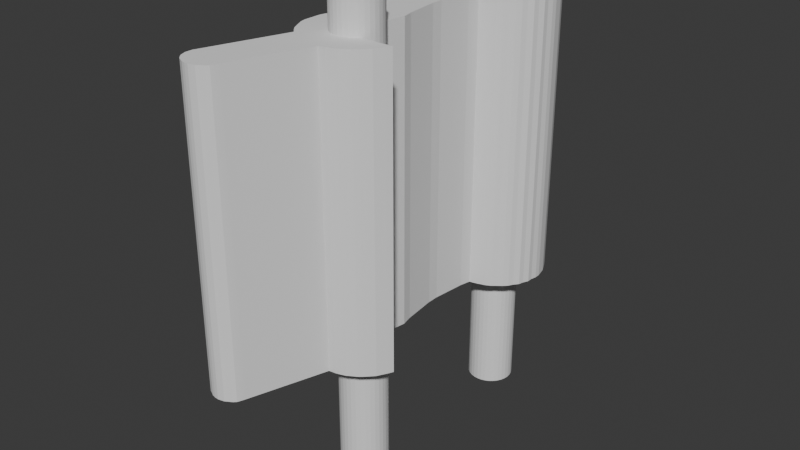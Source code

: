 # Source: MTT_Latches.blend  (saved by Blender 4.5.91; exported with 4.5.12 LTS)
import bpy
from mathutils import Matrix  # noqa: F401  (used for matrix-valued properties, if any)

bpy.ops.wm.read_factory_settings(use_empty=True)
scene = bpy.context.scene
scene.name = 'Scene'

# ---- collections
col_collection = bpy.data.collections.new('Collection'); scene.collection.children.link(col_collection)
col_collection_2 = bpy.data.collections.new('Collection 2'); scene.collection.children.link(col_collection_2)

# ---- world
world_world = bpy.data.worlds.new('World'); scene.world = world_world
world_world.use_nodes = True; world_world.node_tree.nodes.clear()
_N = world_world.node_tree.nodes; _L = world_world.node_tree.links
n0 = _N.new('ShaderNodeOutputWorld'); n0.name = 'World Output'; n0.location = (200, 100)
n1 = _N.new('ShaderNodeBackground'); n1.name = 'Background'; n1.location = (-200, 100)
n1.inputs[0].default_value = (0.05088, 0.05088, 0.05088, 1.0)
_L.new(n1.outputs[0], n0.inputs[0])
n0.is_active_output = True
world_world.color = (0.05088, 0.05088, 0.05088)
world_world.sun_shadow_jitter_overblur = 0.0

# ---- meshes
me_cylinder = bpy.data.meshes.new('Cylinder')
me_cylinder.from_pydata([(0.0, 1.0, -1.0), (0.0, 1.0, 1.0), (0.1951, 0.9808, -1.0), (0.1951, 0.9808, 1.0), (0.3827, 0.9239, -1.0), (0.3827, 0.9239, 1.0), (0.5556, 0.8315, -1.0), (0.5556, 0.8315, 1.0), (0.7071, 0.7071, -1.0), (0.7071, 0.7071, 1.0), (0.8315, 0.5556, -1.0), (0.8315, 0.5556, 1.0), (0.9239, 0.3827, -1.0), (0.9239, 0.3827, 1.0), (0.9808, 0.1951, -1.0), (0.9808, 0.1951, 1.0), (1.0, 0.0, -1.0), (1.0, 0.0, 1.0), (0.9808, -0.1951, -1.0), (0.9808, -0.1951, 1.0), (0.9239, -0.3827, -1.0), (0.9239, -0.3827, 1.0), (0.8315, -0.5556, -1.0), (0.8315, -0.5556, 1.0), (0.7071, -0.7071, -1.0), (0.7071, -0.7071, 1.0), (0.5556, -0.8315, -1.0), (0.5556, -0.8315, 1.0), (0.3827, -0.9239, -1.0), (0.3827, -0.9239, 1.0), (0.1951, -0.9808, -1.0), (0.1951, -0.9808, 1.0), (0.0, -1.0, -1.0), (0.0, -1.0, 1.0), (-0.1951, -0.9808, -1.0), (-0.1951, -0.9808, 1.0), (-0.3827, -0.9239, -1.0), (-0.3827, -0.9239, 1.0), (-0.5556, -0.8315, -1.0), (-0.5556, -0.8315, 1.0), (-0.7071, -0.7071, -1.0), (-0.7071, -0.7071, 1.0), (-0.8315, -0.5556, -1.0), (-0.8315, -0.5556, 1.0), (-0.9239, -0.3827, -1.0), (-0.9239, -0.3827, 1.0), (-0.9808, -0.1951, -1.0), (-0.9808, -0.1951, 1.0), (-1.0, 0.0, -1.0), (-1.0, 0.0, 1.0), (-0.9808, 0.1951, -1.0), (-0.9808, 0.1951, 1.0), (-0.9239, 0.3827, -1.0), (-0.9239, 0.3827, 1.0), (-0.8315, 0.5556, -1.0), (-0.8315, 0.5556, 1.0), (-0.7071, 0.7071, -1.0), (-0.7071, 0.7071, 1.0), (-0.5556, 0.8315, -1.0), (-0.5556, 0.8315, 1.0), (-0.3827, 0.9239, -1.0), (-0.3827, 0.9239, 1.0), (-0.1951, 0.9808, -1.0), (-0.1951, 0.9808, 1.0)], [], [(0, 1, 3, 2), (2, 3, 5, 4), (4, 5, 7, 6), (6, 7, 9, 8), (8, 9, 11, 10), (10, 11, 13, 12), (12, 13, 15, 14), (14, 15, 17, 16), (16, 17, 19, 18), (18, 19, 21, 20), (20, 21, 23, 22), (22, 23, 25, 24), (24, 25, 27, 26), (26, 27, 29, 28), (28, 29, 31, 30), (30, 31, 33, 32), (32, 33, 35, 34), (34, 35, 37, 36), (36, 37, 39, 38), (38, 39, 41, 40), (40, 41, 43, 42), (42, 43, 45, 44), (44, 45, 47, 46), (46, 47, 49, 48), (48, 49, 51, 50), (50, 51, 53, 52), (52, 53, 55, 54), (54, 55, 57, 56), (56, 57, 59, 58), (58, 59, 61, 60), (3, 1, 63, 61, 59, 57, 55, 53, 51, 49, 47, 45, 43, 41, 39, 37, 35, 33, 31, 29, 27, 25, 23, 21, 19, 17, 15, 13, 11, 9, 7, 5), (60, 61, 63, 62), (62, 63, 1, 0), (0, 2, 4, 6, 8, 10, 12, 14, 16, 18, 20, 22, 24, 26, 28, 30, 32, 34, 36, 38, 40, 42, 44, 46, 48, 50, 52, 54, 56, 58, 60, 62)])
_uv = me_cylinder.uv_layers.new(name='UVMap')
_uv.uv.foreach_set('vector', [1.0, 0.5, 1.0, 1.0, 0.9688, 1.0, 0.9688, 0.5, 0.9688, 0.5, 0.9688, 1.0, 0.9375, 1.0, 0.9375, 0.5, 0.9375, 0.5, 0.9375, 1.0, 0.9062, 1.0, 0.9062, 0.5, 0.9062, 0.5, 0.9062, 1.0, 0.875, 1.0, 0.875, 0.5, 0.875, 0.5, 0.875, 1.0, 0.8438, 1.0, 0.8438, 0.5, 0.8438, 0.5, 0.8438, 1.0, 0.8125, 1.0, 0.8125, 0.5, 0.8125, 0.5, 0.8125, 1.0, 0.7812, 1.0, 0.7812, 0.5, 0.7812, 0.5, 0.7812, 1.0, 0.75, 1.0, 0.75, 0.5, 0.75, 0.5, 0.75, 1.0, 0.7188, 1.0, 0.7188, 0.5, 0.7188, 0.5, 0.7188, 1.0, 0.6875, 1.0, 0.6875, 0.5, 0.6875, 0.5, 0.6875, 1.0, 0.6562, 1.0, 0.6562, 0.5, 0.6562, 0.5, 0.6562, 1.0, 0.625, 1.0, 0.625, 0.5, 0.625, 0.5, 0.625, 1.0, 0.5938, 1.0, 0.5938, 0.5, 0.5938, 0.5, 0.5938, 1.0, 0.5625, 1.0, 0.5625, 0.5, 0.5625, 0.5, 0.5625, 1.0, 0.5312, 1.0, 0.5312, 0.5, 0.5312, 0.5, 0.5312, 1.0, 0.5, 1.0, 0.5, 0.5, 0.5, 0.5, 0.5, 1.0, 0.4688, 1.0, 0.4688, 0.5, 0.4688, 0.5, 0.4688, 1.0, 0.4375, 1.0, 0.4375, 0.5, 0.4375, 0.5, 0.4375, 1.0, 0.4062, 1.0, 0.4062, 0.5, 0.4062, 0.5, 0.4062, 1.0, 0.375, 1.0, 0.375, 0.5, 0.375, 0.5, 0.375, 1.0, 0.3438, 1.0, 0.3438, 0.5, 0.3438, 0.5, 0.3438, 1.0, 0.3125, 1.0, 0.3125, 0.5, 0.3125, 0.5, 0.3125, 1.0, 0.2812, 1.0, 0.2812, 0.5, 0.2812, 0.5, 0.2812, 1.0, 0.25, 1.0, 0.25, 0.5, 0.25, 0.5, 0.25, 1.0, 0.2188, 1.0, 0.2188, 0.5, 0.2188, 0.5, 0.2188, 1.0, 0.1875, 1.0, 0.1875, 0.5, 0.1875, 0.5, 0.1875, 1.0, 0.1562, 1.0, 0.1562, 0.5, 0.1562, 0.5, 0.1562, 1.0, 0.125, 1.0, 0.125, 0.5, 0.125, 0.5, 0.125, 1.0, 0.09375, 1.0, 0.09375, 0.5, 0.09375, 0.5, 0.09375, 1.0, 0.0625, 1.0, 0.0625, 0.5, 0.2968, 0.4854, 0.25, 0.49, 0.2032, 0.4854, 0.1582, 0.4717, 0.1167, 0.4496, 0.08029, 0.4197, 0.05045, 0.3833, 0.02827, 0.3418, 0.01461, 0.2968, 0.01, 0.25, 0.01461, 0.2032, 0.02827, 0.1582, 0.05045, 0.1167, 0.08029, 0.08029, 0.1167, 0.05045, 0.1582, 0.02827, 0.2032, 0.01461, 0.25, 0.01, 0.2968, 0.01461, 0.3418, 0.02827, 0.3833, 0.05045, 0.4197, 0.08029, 0.4496, 0.1167, 0.4717, 0.1582, 0.4854, 0.2032, 0.49, 0.25, 0.4854, 0.2968, 0.4717, 0.3418, 0.4496, 0.3833, 0.4197, 0.4197, 0.3833, 0.4496, 0.3418, 0.4717, 0.0625, 0.5, 0.0625, 1.0, 0.03125, 1.0, 0.03125, 0.5, 0.03125, 0.5, 0.03125, 1.0, 0.0, 1.0, 0.0, 0.5, 0.75, 0.49, 0.7968, 0.4854, 0.8418, 0.4717, 0.8833, 0.4496, 0.9197, 0.4197, 0.9496, 0.3833, 0.9717, 0.3418, 0.9854, 0.2968, 0.99, 0.25, 0.9854, 0.2032, 0.9717, 0.1582, 0.9496, 0.1167, 0.9197, 0.08029, 0.8833, 0.05045, 0.8418, 0.02827, 0.7968, 0.01461, 0.75, 0.01, 0.7032, 0.01461, 0.6582, 0.02827, 0.6167, 0.05045, 0.5803, 0.08029, 0.5504, 0.1167, 0.5283, 0.1582, 0.5146, 0.2032, 0.51, 0.25, 0.5146, 0.2968, 0.5283, 0.3418, 0.5504, 0.3833, 0.5803, 0.4197, 0.6167, 0.4496, 0.6582, 0.4717, 0.7032, 0.4854])
me_cylinder.update()
me_cylinder_001 = bpy.data.meshes.new('Cylinder.001')
me_cylinder_001.from_pydata([(0.0, 1.0, -1.0), (0.0, 1.0, 1.0), (0.1951, 0.9808, -1.0), (0.1951, 0.9808, 1.0), (0.3827, 0.9239, -1.0), (0.3827, 0.9239, 1.0), (0.5556, 0.8315, -1.0), (0.5556, 0.8315, 1.0), (0.7071, 0.7071, -1.0), (0.7071, 0.7071, 1.0), (0.8315, 0.5556, -1.0), (0.8315, 0.5556, 1.0), (0.9239, 0.3827, -1.0), (0.9239, 0.3827, 1.0), (0.9808, 0.1951, -1.0), (0.9808, 0.1951, 1.0), (1.0, 0.0, -1.0), (1.0, 0.0, 1.0), (0.9808, -0.1951, -1.0), (0.9808, -0.1951, 1.0), (0.9239, -0.3827, -1.0), (0.9239, -0.3827, 1.0), (0.8315, -0.5556, -1.0), (0.8315, -0.5556, 1.0), (0.7071, -0.7071, -1.0), (0.7071, -0.7071, 1.0), (0.5556, -0.8315, -1.0), (0.5556, -0.8315, 1.0), (0.3827, -0.9239, -1.0), (0.3827, -0.9239, 1.0), (0.1951, -0.9808, -1.0), (0.1951, -0.9808, 1.0), (0.0, -1.0, -1.0), (0.0, -1.0, 1.0), (-0.1951, -0.9808, -1.0), (-0.1951, -0.9808, 1.0), (-0.3827, -0.9239, -1.0), (-0.3827, -0.9239, 1.0), (-0.5556, -0.8315, -1.0), (-0.5556, -0.8315, 1.0), (-0.7071, -0.7071, -1.0), (-0.7071, -0.7071, 1.0), (-0.8315, -0.5556, -1.0), (-0.8315, -0.5556, 1.0), (-0.9239, -0.3827, -1.0), (-0.9239, -0.3827, 1.0), (-0.9808, -0.1951, -1.0), (-0.9808, -0.1951, 1.0), (-1.0, 0.0, -1.0), (-1.0, 0.0, 1.0), (-0.9808, 0.1951, -1.0), (-0.9808, 0.1951, 1.0), (-0.9239, 0.3827, -1.0), (-0.9239, 0.3827, 1.0), (-0.8315, 0.5556, -1.0), (-0.8315, 0.5556, 1.0), (-0.7071, 0.7071, -1.0), (-0.7071, 0.7071, 1.0), (-0.5556, 0.8315, -1.0), (-0.5556, 0.8315, 1.0), (-0.3827, 0.9239, -1.0), (-0.3827, 0.9239, 1.0), (-0.1951, 0.9808, -1.0), (-0.1951, 0.9808, 1.0)], [], [(0, 1, 3, 2), (2, 3, 5, 4), (4, 5, 7, 6), (6, 7, 9, 8), (8, 9, 11, 10), (10, 11, 13, 12), (12, 13, 15, 14), (14, 15, 17, 16), (16, 17, 19, 18), (18, 19, 21, 20), (20, 21, 23, 22), (22, 23, 25, 24), (24, 25, 27, 26), (26, 27, 29, 28), (28, 29, 31, 30), (30, 31, 33, 32), (32, 33, 35, 34), (34, 35, 37, 36), (36, 37, 39, 38), (38, 39, 41, 40), (40, 41, 43, 42), (42, 43, 45, 44), (44, 45, 47, 46), (46, 47, 49, 48), (48, 49, 51, 50), (50, 51, 53, 52), (52, 53, 55, 54), (54, 55, 57, 56), (56, 57, 59, 58), (58, 59, 61, 60), (3, 1, 63, 61, 59, 57, 55, 53, 51, 49, 47, 45, 43, 41, 39, 37, 35, 33, 31, 29, 27, 25, 23, 21, 19, 17, 15, 13, 11, 9, 7, 5), (60, 61, 63, 62), (62, 63, 1, 0), (0, 2, 4, 6, 8, 10, 12, 14, 16, 18, 20, 22, 24, 26, 28, 30, 32, 34, 36, 38, 40, 42, 44, 46, 48, 50, 52, 54, 56, 58, 60, 62)])
_uv = me_cylinder_001.uv_layers.new(name='UVMap')
_uv.uv.foreach_set('vector', [1.0, 0.5, 1.0, 1.0, 0.9688, 1.0, 0.9688, 0.5, 0.9688, 0.5, 0.9688, 1.0, 0.9375, 1.0, 0.9375, 0.5, 0.9375, 0.5, 0.9375, 1.0, 0.9062, 1.0, 0.9062, 0.5, 0.9062, 0.5, 0.9062, 1.0, 0.875, 1.0, 0.875, 0.5, 0.875, 0.5, 0.875, 1.0, 0.8438, 1.0, 0.8438, 0.5, 0.8438, 0.5, 0.8438, 1.0, 0.8125, 1.0, 0.8125, 0.5, 0.8125, 0.5, 0.8125, 1.0, 0.7812, 1.0, 0.7812, 0.5, 0.7812, 0.5, 0.7812, 1.0, 0.75, 1.0, 0.75, 0.5, 0.75, 0.5, 0.75, 1.0, 0.7188, 1.0, 0.7188, 0.5, 0.7188, 0.5, 0.7188, 1.0, 0.6875, 1.0, 0.6875, 0.5, 0.6875, 0.5, 0.6875, 1.0, 0.6562, 1.0, 0.6562, 0.5, 0.6562, 0.5, 0.6562, 1.0, 0.625, 1.0, 0.625, 0.5, 0.625, 0.5, 0.625, 1.0, 0.5938, 1.0, 0.5938, 0.5, 0.5938, 0.5, 0.5938, 1.0, 0.5625, 1.0, 0.5625, 0.5, 0.5625, 0.5, 0.5625, 1.0, 0.5312, 1.0, 0.5312, 0.5, 0.5312, 0.5, 0.5312, 1.0, 0.5, 1.0, 0.5, 0.5, 0.5, 0.5, 0.5, 1.0, 0.4688, 1.0, 0.4688, 0.5, 0.4688, 0.5, 0.4688, 1.0, 0.4375, 1.0, 0.4375, 0.5, 0.4375, 0.5, 0.4375, 1.0, 0.4062, 1.0, 0.4062, 0.5, 0.4062, 0.5, 0.4062, 1.0, 0.375, 1.0, 0.375, 0.5, 0.375, 0.5, 0.375, 1.0, 0.3438, 1.0, 0.3438, 0.5, 0.3438, 0.5, 0.3438, 1.0, 0.3125, 1.0, 0.3125, 0.5, 0.3125, 0.5, 0.3125, 1.0, 0.2812, 1.0, 0.2812, 0.5, 0.2812, 0.5, 0.2812, 1.0, 0.25, 1.0, 0.25, 0.5, 0.25, 0.5, 0.25, 1.0, 0.2188, 1.0, 0.2188, 0.5, 0.2188, 0.5, 0.2188, 1.0, 0.1875, 1.0, 0.1875, 0.5, 0.1875, 0.5, 0.1875, 1.0, 0.1562, 1.0, 0.1562, 0.5, 0.1562, 0.5, 0.1562, 1.0, 0.125, 1.0, 0.125, 0.5, 0.125, 0.5, 0.125, 1.0, 0.09375, 1.0, 0.09375, 0.5, 0.09375, 0.5, 0.09375, 1.0, 0.0625, 1.0, 0.0625, 0.5, 0.2968, 0.4854, 0.25, 0.49, 0.2032, 0.4854, 0.1582, 0.4717, 0.1167, 0.4496, 0.08029, 0.4197, 0.05045, 0.3833, 0.02827, 0.3418, 0.01461, 0.2968, 0.01, 0.25, 0.01461, 0.2032, 0.02827, 0.1582, 0.05045, 0.1167, 0.08029, 0.08029, 0.1167, 0.05045, 0.1582, 0.02827, 0.2032, 0.01461, 0.25, 0.01, 0.2968, 0.01461, 0.3418, 0.02827, 0.3833, 0.05045, 0.4197, 0.08029, 0.4496, 0.1167, 0.4717, 0.1582, 0.4854, 0.2032, 0.49, 0.25, 0.4854, 0.2968, 0.4717, 0.3418, 0.4496, 0.3833, 0.4197, 0.4197, 0.3833, 0.4496, 0.3418, 0.4717, 0.0625, 0.5, 0.0625, 1.0, 0.03125, 1.0, 0.03125, 0.5, 0.03125, 0.5, 0.03125, 1.0, 0.0, 1.0, 0.0, 0.5, 0.75, 0.49, 0.7968, 0.4854, 0.8418, 0.4717, 0.8833, 0.4496, 0.9197, 0.4197, 0.9496, 0.3833, 0.9717, 0.3418, 0.9854, 0.2968, 0.99, 0.25, 0.9854, 0.2032, 0.9717, 0.1582, 0.9496, 0.1167, 0.9197, 0.08029, 0.8833, 0.05045, 0.8418, 0.02827, 0.7968, 0.01461, 0.75, 0.01, 0.7032, 0.01461, 0.6582, 0.02827, 0.6167, 0.05045, 0.5803, 0.08029, 0.5504, 0.1167, 0.5283, 0.1582, 0.5146, 0.2032, 0.51, 0.25, 0.5146, 0.2968, 0.5283, 0.3418, 0.5504, 0.3833, 0.5803, 0.4197, 0.6167, 0.4496, 0.6582, 0.4717, 0.7032, 0.4854])
me_cylinder_001.update()
me_fluke___rugged_box___latch___130x185x65_50 = bpy.data.meshes.new('Fluke - Rugged Box - Latch - 130x185x65(50)')
me_fluke___rugged_box___latch___130x185x65_50.from_pydata([(150.9, 59.73, 23.2), (150.9, 59.73, 17.4), (150.9, 60.01, 23.2), (150.9, 60.01, 17.4), (150.9, 60.28, 23.2), (150.9, 60.28, 17.4), (151.0, 60.55, 23.2), (151.0, 60.55, 17.4), (151.1, 60.81, 23.2), (151.1, 60.81, 17.4), (151.3, 61.04, 23.2), (151.3, 61.04, 17.4), (151.5, 61.23, 23.2), (151.5, 61.23, 17.4), (151.7, 61.39, 23.2), (151.7, 61.39, 17.4), (151.9, 61.51, 23.2), (151.9, 61.51, 17.4), (152.2, 61.58, 23.2), (152.2, 61.58, 17.4), (152.5, 61.61, 23.2), (152.5, 61.61, 17.4), (152.8, 61.58, 23.2), (152.8, 61.58, 17.4), (153.0, 61.51, 23.2), (153.0, 61.51, 17.4), (153.3, 61.39, 23.2), (153.3, 61.39, 17.4), (153.5, 61.23, 23.2), (153.5, 61.23, 17.4), (153.7, 61.04, 23.2), (153.7, 61.04, 17.4), (153.9, 60.81, 23.2), (153.9, 60.81, 17.4), (154.0, 60.55, 23.2), (154.0, 60.55, 17.4), (154.1, 60.28, 23.2), (154.1, 60.28, 17.4), (154.1, 60.01, 23.2), (154.1, 60.01, 17.4), (154.1, 59.73, 23.2), (154.1, 59.73, 17.4), (154.0, 59.46, 23.2), (154.0, 59.46, 17.4), (153.9, 59.21, 23.2), (153.9, 59.21, 17.4), (153.7, 58.98, 23.2), (153.7, 58.98, 17.4), (153.5, 58.78, 23.2), (153.5, 58.78, 17.4), (153.3, 58.62, 23.2), (153.3, 58.62, 17.4), (153.0, 58.5, 23.2), (153.0, 58.5, 17.4), (152.8, 58.43, 23.2), (152.8, 58.43, 17.4), (152.5, 58.41, 23.2), (152.5, 58.41, 17.4), (152.2, 58.43, 23.2), (152.2, 58.43, 17.4), (151.9, 58.5, 23.2), (151.9, 58.5, 17.4), (151.7, 58.62, 23.2), (151.7, 58.62, 17.4), (151.5, 58.78, 23.2), (151.5, 58.78, 17.4), (151.3, 58.98, 23.2), (151.3, 58.98, 17.4), (151.1, 59.21, 23.2), (151.1, 59.21, 17.4), (151.0, 59.46, 23.2), (151.0, 59.46, 17.4), (150.9, 60.28, 0.0), (150.9, 60.28, 5.8), (150.9, 60.01, 0.0), (150.9, 60.01, 5.8), (150.9, 59.73, 0.0), (150.9, 59.73, 5.8), (151.0, 59.46, 0.0), (151.0, 59.46, 5.8), (151.1, 59.21, 0.0), (151.1, 59.21, 5.8), (151.3, 58.98, 0.0), (151.3, 58.98, 5.8), (151.5, 58.78, 0.0), (151.5, 58.78, 5.8), (151.7, 58.62, 0.0), (151.7, 58.62, 5.8), (151.9, 58.5, 0.0), (151.9, 58.5, 5.8), (152.2, 58.43, 0.0), (152.2, 58.43, 5.8), (152.5, 58.41, 0.0), (152.5, 58.41, 5.8), (152.8, 58.43, 0.0), (152.8, 58.43, 5.8), (153.0, 58.5, 0.0), (153.0, 58.5, 5.8), (153.3, 58.62, 0.0), (153.3, 58.62, 5.8), (153.5, 58.78, 0.0), (153.5, 58.78, 5.8), (153.7, 58.98, 0.0), (153.7, 58.98, 5.8), (153.9, 59.21, 0.0), (153.9, 59.21, 5.8), (154.0, 59.46, 0.0), (154.0, 59.46, 5.8), (154.1, 59.73, 0.0), (154.1, 59.73, 5.8), (154.1, 60.01, 0.0), (154.1, 60.01, 5.8), (154.1, 60.28, 0.0), (154.1, 60.28, 5.8), (154.0, 60.55, 0.0), (154.0, 60.55, 5.8), (153.9, 60.81, 0.0), (153.9, 60.81, 5.8), (153.7, 61.04, 0.0), (153.7, 61.04, 5.8), (153.5, 61.23, 0.0), (153.5, 61.23, 5.8), (153.3, 61.39, 0.0), (153.3, 61.39, 5.8), (153.0, 61.51, 0.0), (153.0, 61.51, 5.8), (152.8, 61.58, 0.0), (152.8, 61.58, 5.8), (152.5, 61.61, 0.0), (152.5, 61.61, 5.8), (152.2, 61.58, 0.0), (152.2, 61.58, 5.8), (151.9, 61.51, 0.0), (151.9, 61.51, 5.8), (151.7, 61.39, 0.0), (151.7, 61.39, 5.8), (151.5, 61.23, 0.0), (151.5, 61.23, 5.8), (151.3, 61.04, 0.0), (151.3, 61.04, 5.8), (151.1, 60.81, 0.0), (151.1, 60.81, 5.8), (151.0, 60.55, 0.0), (151.0, 60.55, 5.8), (150.9, 60.01, 11.6), (150.9, 60.28, 11.6), (151.0, 60.55, 11.6), (151.1, 60.81, 11.6), (151.3, 61.04, 11.6), (151.5, 61.23, 11.6), (151.7, 61.39, 11.6), (151.9, 61.51, 11.6), (152.2, 61.58, 11.6), (152.5, 61.61, 11.6), (152.8, 61.58, 11.6), (153.0, 61.51, 11.6), (153.3, 61.39, 11.6), (153.5, 61.23, 11.6), (153.7, 61.04, 11.6), (153.9, 60.81, 11.6), (154.0, 60.55, 11.6), (154.1, 60.28, 11.6), (154.1, 60.01, 11.6), (154.1, 59.73, 11.6), (154.0, 59.46, 11.6), (153.9, 59.21, 11.6), (153.7, 58.98, 11.6), (153.5, 58.78, 11.6), (153.3, 58.62, 11.6), (153.0, 58.5, 11.6), (152.8, 58.43, 11.6), (152.5, 58.41, 11.6), (152.2, 58.43, 11.6), (151.9, 58.5, 11.6), (151.7, 58.62, 11.6), (151.5, 58.78, 11.6), (151.3, 58.98, 11.6), (151.1, 59.21, 11.6), (151.0, 59.46, 11.6), (150.9, 59.73, 11.6), (150.8, 43.95, 0.0), (151.0, 44.51, 0.0), (150.8, 43.95, 23.2), (151.0, 44.51, 23.2), (151.0, 43.38, 23.2), (151.0, 43.38, 0.0), (150.9, 43.57, 23.2), (150.9, 43.57, 0.0), (150.9, 43.76, 23.2), (150.9, 43.76, 0.0), (153.3, 42.61, 0.0), (153.3, 42.61, 5.8), (153.5, 42.76, 0.0), (153.3, 42.61, 11.6), (153.5, 42.76, 23.2), (153.3, 42.61, 17.4), (153.3, 42.61, 23.2), (153.0, 42.5, 23.2), (153.0, 42.5, 17.4), (152.8, 42.43, 23.2), (152.8, 42.43, 17.4), (152.5, 42.41, 23.2), (152.5, 42.41, 17.4), (152.2, 42.43, 23.2), (152.2, 42.43, 17.4), (152.0, 42.49, 23.2), (152.0, 42.49, 17.4), (151.7, 42.6, 23.2), (151.7, 42.6, 17.4), (151.5, 42.75, 23.2), (151.5, 42.75, 17.4), (151.3, 42.93, 23.2), (151.3, 42.93, 17.4), (151.1, 43.14, 23.2), (151.1, 43.14, 17.4), (151.1, 43.14, 11.6), (151.1, 43.14, 5.8), (151.1, 43.14, 0.0), (151.3, 42.93, 0.0), (151.3, 42.93, 5.8), (151.5, 42.75, 0.0), (151.5, 42.75, 5.8), (151.7, 42.6, 0.0), (151.7, 42.6, 5.8), (152.0, 42.49, 0.0), (152.0, 42.49, 5.8), (152.2, 42.43, 0.0), (152.2, 42.43, 5.8), (152.5, 42.41, 0.0), (152.5, 42.41, 5.8), (152.8, 42.43, 0.0), (152.8, 42.43, 5.8), (153.0, 42.5, 0.0), (153.0, 42.5, 5.8), (153.0, 42.5, 11.6), (152.8, 42.43, 11.6), (152.5, 42.41, 11.6), (152.2, 42.43, 11.6), (152.0, 42.49, 11.6), (151.7, 42.6, 11.6), (151.5, 42.75, 11.6), (151.3, 42.93, 11.6), (156.3, 42.76, 0.0), (156.3, 42.76, 23.2), (153.3, 40.08, 0.0), (153.3, 40.08, 7.733), (152.8, 40.02, 0.0), (153.3, 40.08, 15.47), (152.8, 40.02, 23.2), (153.3, 40.08, 23.2), (153.7, 40.19, 23.2), (153.7, 40.19, 15.47), (154.1, 40.33, 23.2), (154.1, 40.33, 15.47), (154.4, 40.52, 23.2), (154.4, 40.52, 15.47), (154.8, 40.75, 23.2), (154.8, 40.75, 15.47), (155.1, 41.01, 23.2), (155.1, 41.01, 15.47), (155.4, 41.31, 23.2), (155.4, 41.31, 15.47), (155.7, 41.63, 23.2), (155.7, 41.63, 15.47), (155.9, 41.99, 23.2), (155.9, 41.99, 15.47), (156.1, 42.36, 23.2), (156.1, 42.36, 15.47), (156.1, 42.36, 7.733), (156.1, 42.36, 0.0), (155.9, 41.99, 0.0), (155.9, 41.99, 7.733), (155.7, 41.63, 0.0), (155.7, 41.63, 7.733), (155.4, 41.31, 0.0), (155.4, 41.31, 7.733), (155.1, 41.01, 0.0), (155.1, 41.01, 7.733), (154.8, 40.75, 0.0), (154.8, 40.75, 7.733), (154.4, 40.52, 0.0), (154.4, 40.52, 7.733), (154.1, 40.33, 0.0), (154.1, 40.33, 7.733), (153.7, 40.19, 0.0), (153.7, 40.19, 7.733), (150.8, 34.02, 0.0), (150.8, 34.02, 23.2), (147.7, 34.76, 0.0), (147.7, 34.76, 5.8), (147.8, 35.03, 0.0), (147.7, 34.76, 11.6), (147.8, 35.03, 23.2), (147.7, 34.76, 17.4), (147.7, 34.76, 23.2), (147.7, 34.48, 23.2), (147.7, 34.48, 17.4), (147.7, 34.2, 23.2), (147.7, 34.2, 17.4), (147.8, 33.94, 23.2), (147.8, 33.94, 17.4), (147.9, 33.69, 23.2), (147.9, 33.69, 17.4), (148.1, 33.46, 23.2), (148.1, 33.46, 17.4), (148.3, 33.27, 23.2), (148.3, 33.27, 17.4), (148.6, 33.12, 23.2), (148.6, 33.12, 17.4), (148.8, 33.01, 23.2), (148.8, 33.01, 17.4), (149.1, 32.94, 23.2), (149.1, 32.94, 17.4), (149.4, 32.92, 23.2), (149.4, 32.92, 17.4), (149.6, 32.96, 23.2), (149.6, 32.96, 17.4), (149.9, 33.03, 23.2), (149.9, 33.03, 17.4), (150.1, 33.16, 23.2), (150.1, 33.16, 17.4), (150.4, 33.33, 23.2), (150.4, 33.33, 17.4), (150.6, 33.53, 23.2), (150.6, 33.53, 17.4), (150.7, 33.76, 23.2), (150.7, 33.76, 17.4), (150.7, 33.76, 11.6), (150.7, 33.76, 5.8), (150.7, 33.76, 0.0), (150.6, 33.53, 0.0), (150.6, 33.53, 5.8), (150.4, 33.33, 0.0), (150.4, 33.33, 5.8), (150.1, 33.16, 0.0), (150.1, 33.16, 5.8), (149.9, 33.03, 0.0), (149.9, 33.03, 5.8), (149.6, 32.96, 0.0), (149.6, 32.96, 5.8), (149.4, 32.92, 0.0), (149.4, 32.92, 5.8), (149.1, 32.94, 0.0), (149.1, 32.94, 5.8), (148.8, 33.01, 0.0), (148.8, 33.01, 5.8), (148.6, 33.12, 0.0), (148.6, 33.12, 5.8), (148.3, 33.27, 0.0), (148.3, 33.27, 5.8), (148.1, 33.46, 0.0), (148.1, 33.46, 5.8), (147.9, 33.69, 0.0), (147.9, 33.69, 5.8), (147.8, 33.94, 0.0), (147.8, 33.94, 5.8), (147.7, 34.2, 0.0), (147.7, 34.2, 5.8), (147.7, 34.48, 0.0), (147.7, 34.48, 5.8), (147.7, 34.48, 11.6), (147.7, 34.2, 11.6), (147.8, 33.94, 11.6), (147.9, 33.69, 11.6), (148.1, 33.46, 11.6), (148.3, 33.27, 11.6), (148.6, 33.12, 11.6), (148.8, 33.01, 11.6), (149.1, 32.94, 11.6), (149.4, 32.92, 11.6), (149.6, 32.96, 11.6), (149.9, 33.03, 11.6), (150.1, 33.16, 11.6), (150.4, 33.33, 11.6), (150.6, 33.53, 11.6), (149.8, 41.04, 0.0), (149.8, 41.04, 23.2), (149.5, 46.68, 0.0), (149.5, 46.68, 7.733), (149.8, 46.99, 0.0), (149.5, 46.68, 15.47), (149.8, 46.99, 23.2), (149.5, 46.68, 23.2), (149.2, 46.33, 23.2), (149.2, 46.33, 15.47), (149.0, 45.95, 23.2), (149.0, 45.95, 15.47), (148.8, 45.55, 23.2), (148.8, 45.55, 15.47), (148.6, 45.12, 23.2), (148.6, 45.12, 15.47), (148.5, 44.69, 23.2), (148.5, 44.69, 15.47), (148.5, 44.24, 23.2), (148.5, 44.24, 15.47), (148.5, 43.8, 23.2), (148.5, 43.8, 15.47), (148.5, 43.35, 23.2), (148.5, 43.35, 15.47), (148.6, 42.91, 23.2), (148.6, 42.91, 15.47), (148.8, 42.49, 23.2), (148.8, 42.49, 15.47), (149.0, 42.09, 23.2), (149.0, 42.09, 15.47), (149.2, 41.71, 23.2), (149.2, 41.71, 15.47), (149.5, 41.36, 23.2), (149.5, 41.36, 15.47), (149.5, 41.36, 7.733), (149.5, 41.36, 0.0), (149.2, 41.71, 0.0), (149.2, 41.71, 7.733), (149.0, 42.09, 0.0), (149.0, 42.09, 7.733), (148.8, 42.49, 0.0), (148.8, 42.49, 7.733), (148.6, 42.91, 0.0), (148.6, 42.91, 7.733), (148.5, 43.35, 0.0), (148.5, 43.35, 7.733), (148.5, 43.8, 0.0), (148.5, 43.8, 7.733), (148.5, 44.24, 0.0), (148.5, 44.24, 7.733), (148.5, 44.69, 0.0), (148.5, 44.69, 7.733), (148.6, 45.12, 0.0), (148.6, 45.12, 7.733), (148.8, 45.55, 0.0), (148.8, 45.55, 7.733), (149.0, 45.95, 0.0), (149.0, 45.95, 7.733), (149.2, 46.33, 0.0), (149.2, 46.33, 7.733), (149.8, 57.02, 23.2), (149.8, 57.02, 0.0), (149.6, 56.03, 23.2), (149.6, 56.03, 0.0), (149.5, 55.03, 23.2), (149.5, 55.03, 0.0), (149.3, 54.03, 23.2), (149.3, 54.03, 0.0), (149.3, 53.02, 23.2), (149.3, 53.02, 0.0), (149.2, 52.01, 23.2), (149.2, 52.01, 0.0), (149.3, 51.0, 23.2), (149.3, 51.0, 0.0), (149.3, 49.99, 23.2), (149.3, 49.99, 0.0), (149.5, 48.98, 23.2), (149.5, 48.98, 0.0), (149.6, 47.98, 23.2), (149.6, 47.98, 0.0), (153.3, 56.09, 0.0), (153.3, 56.09, 7.733), (152.9, 56.03, 0.0), (153.3, 56.09, 15.47), (152.9, 56.03, 23.2), (153.3, 56.09, 23.2), (153.7, 56.21, 23.2), (153.7, 56.21, 15.47), (154.2, 56.37, 23.2), (154.2, 56.37, 15.47), (154.6, 56.58, 23.2), (154.6, 56.58, 15.47), (154.9, 56.83, 23.2), (154.9, 56.83, 15.47), (155.3, 57.13, 23.2), (155.3, 57.13, 15.47), (155.6, 57.45, 23.2), (155.6, 57.45, 15.47), (155.8, 57.81, 23.2), (155.8, 57.81, 15.47), (156.1, 58.19, 23.2), (156.1, 58.19, 15.47), (156.2, 58.6, 23.2), (156.2, 58.6, 15.47), (156.4, 59.03, 23.2), (156.4, 59.03, 15.47), (156.4, 59.46, 23.2), (156.4, 59.46, 15.47), (156.5, 59.91, 23.2), (156.5, 59.91, 15.47), (156.5, 60.35, 23.2), (156.5, 60.35, 15.47), (156.4, 60.79, 23.2), (156.4, 60.79, 15.47), (156.3, 61.22, 23.2), (156.3, 61.22, 15.47), (156.1, 61.64, 23.2), (156.1, 61.64, 15.47), (155.9, 62.04, 23.2), (155.9, 62.04, 15.47), (155.7, 62.41, 23.2), (155.7, 62.41, 15.47), (155.4, 62.75, 23.2), (155.4, 62.75, 15.47), (155.1, 63.05, 23.2), (155.1, 63.05, 15.47), (154.7, 63.32, 23.2), (154.7, 63.32, 15.47), (154.3, 63.55, 23.2), (154.3, 63.55, 15.47), (153.9, 63.74, 23.2), (153.9, 63.74, 15.47), (153.5, 63.87, 23.2), (153.5, 63.87, 15.47), (153.1, 63.96, 23.2), (153.1, 63.96, 15.47), (152.6, 64.0, 23.2), (152.6, 64.0, 15.47), (152.2, 64.0, 23.2), (152.2, 64.0, 15.47), (151.7, 63.94, 23.2), (151.7, 63.94, 15.47), (151.3, 63.83, 23.2), (151.3, 63.83, 15.47), (150.9, 63.68, 23.2), (150.9, 63.68, 15.47), (150.5, 63.48, 23.2), (150.5, 63.48, 15.47), (150.1, 63.24, 23.2), (150.1, 63.24, 15.47), (149.8, 62.95, 23.2), (149.8, 62.95, 15.47), (149.5, 62.63, 23.2), (149.5, 62.63, 15.47), (149.2, 62.28, 23.2), (149.2, 62.28, 15.47), (149.0, 61.9, 23.2), (149.0, 61.9, 15.47), (148.8, 61.5, 23.2), (148.8, 61.5, 15.47), (148.6, 61.08, 23.2), (148.6, 61.08, 15.47), (148.5, 60.64, 23.2), (148.5, 60.64, 15.47), (148.5, 60.2, 23.2), (148.5, 60.2, 15.47), (148.5, 59.76, 23.2), (148.5, 59.76, 15.47), (148.5, 59.31, 23.2), (148.5, 59.31, 15.47), (148.6, 58.88, 23.2), (148.6, 58.88, 15.47), (148.8, 58.46, 23.2), (148.8, 58.46, 15.47), (149.0, 58.06, 23.2), (149.0, 58.06, 15.47), (149.2, 57.68, 23.2), (149.2, 57.68, 15.47), (149.5, 57.34, 23.2), (149.5, 57.34, 15.47), (149.5, 57.34, 7.733), (149.5, 57.34, 0.0), (149.2, 57.68, 0.0), (149.2, 57.68, 7.733), (149.0, 58.06, 0.0), (149.0, 58.06, 7.733), (148.8, 58.46, 0.0), (148.8, 58.46, 7.733), (148.6, 58.88, 0.0), (148.6, 58.88, 7.733), (148.5, 59.31, 0.0), (148.5, 59.31, 7.733), (148.5, 59.76, 0.0), (148.5, 59.76, 7.733), (148.5, 60.2, 0.0), (148.5, 60.2, 7.733), (148.5, 60.64, 0.0), (148.5, 60.64, 7.733), (148.6, 61.08, 0.0), (148.6, 61.08, 7.733), (148.8, 61.5, 0.0), (148.8, 61.5, 7.733), (149.0, 61.9, 0.0), (149.0, 61.9, 7.733), (149.2, 62.28, 0.0), (149.2, 62.28, 7.733), (149.5, 62.63, 0.0), (149.5, 62.63, 7.733), (149.8, 62.95, 0.0), (149.8, 62.95, 7.733), (150.1, 63.24, 0.0), (150.1, 63.24, 7.733), (150.5, 63.48, 0.0), (150.5, 63.48, 7.733), (150.9, 63.68, 0.0), (150.9, 63.68, 7.733), (151.3, 63.83, 0.0), (151.3, 63.83, 7.733), (151.7, 63.94, 0.0), (151.7, 63.94, 7.733), (152.2, 64.0, 0.0), (152.2, 64.0, 7.733), (152.6, 64.0, 0.0), (152.6, 64.0, 7.733), (153.1, 63.96, 0.0), (153.1, 63.96, 7.733), (153.5, 63.87, 0.0), (153.5, 63.87, 7.733), (153.9, 63.74, 0.0), (153.9, 63.74, 7.733), (154.3, 63.55, 0.0), (154.3, 63.55, 7.733), (154.7, 63.32, 0.0), (154.7, 63.32, 7.733), (155.1, 63.05, 0.0), (155.1, 63.05, 7.733), (155.4, 62.75, 0.0), (155.4, 62.75, 7.733), (155.7, 62.41, 0.0), (155.7, 62.41, 7.733), (155.9, 62.04, 0.0), (155.9, 62.04, 7.733), (156.1, 61.64, 0.0), (156.1, 61.64, 7.733), (156.3, 61.22, 0.0), (156.3, 61.22, 7.733), (156.4, 60.79, 0.0), (156.4, 60.79, 7.733), (156.5, 60.35, 0.0), (156.5, 60.35, 7.733), (156.5, 59.91, 0.0), (156.5, 59.91, 7.733), (156.4, 59.46, 0.0), (156.4, 59.46, 7.733), (156.4, 59.03, 0.0), (156.4, 59.03, 7.733), (156.2, 58.6, 0.0), (156.2, 58.6, 7.733), (156.1, 58.19, 0.0), (156.1, 58.19, 7.733), (155.8, 57.81, 0.0), (155.8, 57.81, 7.733), (155.6, 57.45, 0.0), (155.6, 57.45, 7.733), (155.3, 57.13, 0.0), (155.3, 57.13, 7.733), (154.9, 56.83, 0.0), (154.9, 56.83, 7.733), (154.6, 56.58, 0.0), (154.6, 56.58, 7.733), (154.2, 56.37, 0.0), (154.2, 56.37, 7.733), (153.7, 56.21, 0.0), (153.7, 56.21, 7.733), (152.9, 47.99, 23.2), (152.9, 47.99, 0.0), (152.7, 48.87, 11.6), (152.7, 48.87, 0.0), (152.6, 49.76, 11.6), (152.6, 49.76, 0.0), (152.5, 50.66, 11.6), (152.5, 50.66, 0.0), (152.4, 51.56, 11.6), (152.4, 51.56, 0.0), (152.4, 52.46, 11.6), (152.4, 52.46, 0.0), (152.5, 53.36, 11.6), (152.5, 53.36, 0.0), (152.6, 54.25, 11.6), (152.6, 54.25, 0.0), (152.7, 55.14, 11.6), (152.7, 55.14, 0.0), (152.7, 55.14, 23.2), (152.6, 54.25, 23.2), (152.5, 53.36, 23.2), (152.4, 52.46, 23.2), (152.4, 51.56, 23.2), (152.5, 50.66, 23.2), (152.6, 49.76, 23.2), (152.7, 48.87, 23.2), (152.5, 45.61, 0.0), (152.5, 45.61, 23.2), (151.1, 44.75, 0.0), (151.1, 44.78, 5.8), (151.1, 44.78, 11.6), (151.1, 44.78, 17.4), (151.2, 45.01, 17.4), (151.2, 44.96, 23.2), (151.4, 45.15, 23.2), (151.4, 45.22, 17.4), (151.6, 45.31, 23.2), (151.7, 45.39, 17.4), (151.8, 45.44, 23.2), (151.9, 45.51, 17.4), (152.0, 45.53, 23.2), (152.2, 45.58, 17.4), (152.2, 45.59, 23.2), (152.2, 45.58, 11.6), (152.2, 45.58, 5.8), (151.9, 45.51, 5.8), (152.0, 45.53, 0.0), (151.8, 45.44, 0.0), (151.7, 45.39, 5.8), (151.6, 45.31, 0.0), (151.4, 45.22, 5.8), (151.4, 45.15, 0.0), (151.2, 45.01, 5.8), (151.2, 44.96, 0.0), (152.2, 45.59, 0.0), (151.1, 44.75, 23.2), (151.2, 45.01, 11.6), (151.4, 45.22, 11.6), (151.7, 45.39, 11.6), (151.9, 45.51, 11.6)], [], [(0, 1, 2), (2, 1, 3), (2, 3, 4), (4, 3, 5), (4, 5, 6), (6, 5, 7), (6, 7, 8), (8, 7, 9), (8, 9, 10), (10, 9, 11), (10, 11, 12), (12, 11, 13), (12, 13, 14), (14, 13, 15), (14, 15, 16), (16, 15, 17), (16, 17, 18), (18, 17, 19), (18, 19, 20), (20, 19, 21), (20, 21, 22), (22, 21, 23), (22, 23, 24), (24, 23, 25), (24, 25, 26), (26, 25, 27), (26, 27, 28), (28, 27, 29), (28, 29, 30), (30, 29, 31), (30, 31, 32), (32, 31, 33), (32, 33, 34), (34, 33, 35), (34, 35, 36), (36, 35, 37), (36, 37, 38), (38, 37, 39), (38, 39, 40), (40, 39, 41), (40, 41, 42), (42, 41, 43), (42, 43, 44), (44, 43, 45), (44, 45, 46), (46, 45, 47), (46, 47, 48), (48, 47, 49), (48, 49, 50), (50, 49, 51), (50, 51, 52), (52, 51, 53), (52, 53, 54), (54, 53, 55), (54, 55, 56), (56, 55, 57), (56, 57, 58), (58, 57, 59), (58, 59, 60), (60, 59, 61), (60, 61, 62), (62, 61, 63), (62, 63, 64), (64, 63, 65), (64, 65, 66), (66, 65, 67), (66, 67, 68), (68, 67, 69), (68, 69, 70), (70, 69, 71), (70, 71, 0), (0, 71, 1), (72, 73, 74), (74, 73, 75), (74, 75, 76), (76, 75, 77), (76, 77, 78), (78, 77, 79), (78, 79, 80), (80, 79, 81), (80, 81, 82), (82, 81, 83), (82, 83, 84), (84, 83, 85), (84, 85, 86), (86, 85, 87), (86, 87, 88), (88, 87, 89), (88, 89, 90), (90, 89, 91), (90, 91, 92), (92, 91, 93), (92, 93, 94), (94, 93, 95), (94, 95, 96), (96, 95, 97), (96, 97, 98), (98, 97, 99), (98, 99, 100), (100, 99, 101), (100, 101, 102), (102, 101, 103), (102, 103, 104), (104, 103, 105), (104, 105, 106), (106, 105, 107), (106, 107, 108), (108, 107, 109), (108, 109, 110), (110, 109, 111), (110, 111, 112), (112, 111, 113), (112, 113, 114), (114, 113, 115), (114, 115, 116), (116, 115, 117), (116, 117, 118), (118, 117, 119), (118, 119, 120), (120, 119, 121), (120, 121, 122), (122, 121, 123), (122, 123, 124), (124, 123, 125), (124, 125, 126), (126, 125, 127), (126, 127, 128), (128, 127, 129), (128, 129, 130), (130, 129, 131), (130, 131, 132), (132, 131, 133), (132, 133, 134), (134, 133, 135), (134, 135, 136), (136, 135, 137), (136, 137, 138), (138, 137, 139), (138, 139, 140), (140, 139, 141), (140, 141, 142), (142, 141, 143), (142, 143, 72), (72, 143, 73), (3, 144, 5), (5, 144, 145), (5, 145, 7), (7, 145, 146), (7, 146, 9), (9, 146, 147), (9, 147, 11), (11, 147, 148), (11, 148, 13), (13, 148, 149), (13, 149, 15), (15, 149, 150), (15, 150, 17), (17, 150, 151), (17, 151, 19), (19, 151, 152), (19, 152, 21), (21, 152, 153), (21, 153, 23), (23, 153, 154), (23, 154, 25), (25, 154, 155), (25, 155, 27), (27, 155, 156), (27, 156, 29), (29, 156, 157), (29, 157, 31), (31, 157, 158), (31, 158, 33), (33, 158, 159), (33, 159, 35), (35, 159, 160), (35, 160, 37), (37, 160, 161), (37, 161, 39), (39, 161, 162), (39, 162, 41), (41, 162, 163), (41, 163, 43), (43, 163, 164), (43, 164, 45), (45, 164, 165), (45, 165, 47), (47, 165, 166), (47, 166, 49), (49, 166, 167), (49, 167, 51), (51, 167, 168), (51, 168, 53), (53, 168, 169), (53, 169, 55), (55, 169, 170), (55, 170, 57), (57, 170, 171), (57, 171, 59), (59, 171, 172), (59, 172, 61), (61, 172, 173), (61, 173, 63), (63, 173, 174), (63, 174, 65), (65, 174, 175), (65, 175, 67), (67, 175, 176), (67, 176, 69), (69, 176, 177), (69, 177, 71), (71, 177, 178), (71, 178, 1), (1, 178, 179), (1, 179, 3), (3, 179, 144), (144, 75, 145), (145, 75, 73), (145, 73, 146), (146, 73, 143), (146, 143, 147), (147, 143, 141), (147, 141, 148), (148, 141, 139), (148, 139, 149), (149, 139, 137), (149, 137, 150), (150, 137, 135), (150, 135, 151), (151, 135, 133), (151, 133, 152), (152, 133, 131), (152, 131, 153), (153, 131, 129), (153, 129, 154), (154, 129, 127), (154, 127, 155), (155, 127, 125), (155, 125, 156), (156, 125, 123), (156, 123, 157), (157, 123, 121), (157, 121, 158), (158, 121, 119), (158, 119, 159), (159, 119, 117), (159, 117, 160), (160, 117, 115), (160, 115, 161), (161, 115, 113), (161, 113, 162), (162, 113, 111), (162, 111, 163), (163, 111, 109), (163, 109, 164), (164, 109, 107), (164, 107, 165), (165, 107, 105), (165, 105, 166), (166, 105, 103), (166, 103, 167), (167, 103, 101), (167, 101, 168), (168, 101, 99), (168, 99, 169), (169, 99, 97), (169, 97, 170), (170, 97, 95), (170, 95, 171), (171, 95, 93), (171, 93, 172), (172, 93, 91), (172, 91, 173), (173, 91, 89), (173, 89, 174), (174, 89, 87), (174, 87, 175), (175, 87, 85), (175, 85, 176), (176, 85, 83), (176, 83, 177), (177, 83, 81), (177, 81, 178), (178, 81, 79), (178, 79, 179), (179, 79, 77), (179, 77, 144), (144, 77, 75), (180, 181, 182), (182, 181, 183), (184, 185, 186), (186, 185, 187), (186, 187, 188), (188, 187, 189), (188, 189, 182), (182, 189, 180), (190, 191, 192), (192, 191, 193), (192, 193, 194), (194, 193, 195), (194, 195, 196), (196, 195, 197), (197, 195, 198), (197, 198, 199), (199, 198, 200), (199, 200, 201), (201, 200, 202), (201, 202, 203), (203, 202, 204), (203, 204, 205), (205, 204, 206), (205, 206, 207), (207, 206, 208), (207, 208, 209), (209, 208, 210), (209, 210, 211), (211, 210, 212), (211, 212, 213), (213, 212, 214), (213, 214, 184), (184, 214, 215), (184, 215, 185), (185, 215, 216), (185, 216, 217), (217, 216, 218), (218, 216, 219), (218, 219, 220), (220, 219, 221), (220, 221, 222), (222, 221, 223), (222, 223, 224), (224, 223, 225), (224, 225, 226), (226, 225, 227), (226, 227, 228), (228, 227, 229), (228, 229, 230), (230, 229, 231), (230, 231, 232), (232, 231, 233), (232, 233, 190), (190, 233, 191), (198, 195, 193), (193, 191, 234), (234, 191, 233), (234, 233, 235), (235, 233, 231), (235, 231, 236), (236, 231, 229), (236, 229, 237), (237, 229, 227), (237, 227, 238), (238, 227, 225), (238, 225, 239), (239, 225, 223), (239, 223, 240), (240, 223, 221), (240, 221, 241), (241, 221, 219), (241, 219, 215), (215, 219, 216), (200, 198, 234), (234, 198, 193), (200, 234, 235), (202, 200, 235), (202, 235, 236), (204, 202, 236), (204, 236, 237), (206, 204, 237), (206, 237, 238), (208, 206, 238), (208, 238, 239), (210, 208, 239), (210, 239, 240), (212, 210, 240), (212, 240, 241), (214, 212, 241), (214, 241, 215), (242, 192, 243), (243, 192, 194), (244, 245, 246), (246, 245, 247), (246, 247, 248), (248, 247, 249), (249, 247, 250), (250, 247, 251), (250, 251, 252), (252, 251, 253), (252, 253, 254), (254, 253, 255), (254, 255, 256), (256, 255, 257), (256, 257, 258), (258, 257, 259), (258, 259, 260), (260, 259, 261), (260, 261, 262), (262, 261, 263), (262, 263, 264), (264, 263, 265), (264, 265, 266), (266, 265, 267), (266, 267, 243), (243, 267, 268), (243, 268, 242), (242, 268, 269), (269, 268, 270), (270, 268, 271), (270, 271, 272), (272, 271, 273), (272, 273, 274), (274, 273, 275), (274, 275, 276), (276, 275, 277), (276, 277, 278), (278, 277, 279), (278, 279, 280), (280, 279, 281), (280, 281, 282), (282, 281, 283), (282, 283, 284), (284, 283, 285), (284, 285, 244), (244, 285, 245), (251, 247, 245), (251, 245, 285), (253, 251, 285), (253, 285, 283), (255, 253, 283), (255, 283, 281), (257, 255, 281), (257, 281, 279), (259, 257, 279), (259, 279, 277), (261, 259, 277), (261, 277, 275), (263, 261, 275), (263, 275, 273), (265, 263, 273), (265, 273, 271), (267, 265, 271), (267, 271, 268), (286, 246, 287), (287, 246, 248), (288, 289, 290), (290, 289, 291), (290, 291, 292), (292, 291, 293), (292, 293, 294), (294, 293, 295), (295, 293, 296), (295, 296, 297), (297, 296, 298), (297, 298, 299), (299, 298, 300), (299, 300, 301), (301, 300, 302), (301, 302, 303), (303, 302, 304), (303, 304, 305), (305, 304, 306), (305, 306, 307), (307, 306, 308), (307, 308, 309), (309, 308, 310), (309, 310, 311), (311, 310, 312), (311, 312, 313), (313, 312, 314), (313, 314, 315), (315, 314, 316), (315, 316, 317), (317, 316, 318), (317, 318, 319), (319, 318, 320), (319, 320, 321), (321, 320, 322), (321, 322, 323), (323, 322, 324), (323, 324, 325), (325, 324, 326), (325, 326, 287), (287, 326, 327), (287, 327, 286), (286, 327, 328), (286, 328, 329), (329, 328, 330), (330, 328, 331), (330, 331, 332), (332, 331, 333), (332, 333, 334), (334, 333, 335), (334, 335, 336), (336, 335, 337), (336, 337, 338), (338, 337, 339), (338, 339, 340), (340, 339, 341), (340, 341, 342), (342, 341, 343), (342, 343, 344), (344, 343, 345), (344, 345, 346), (346, 345, 347), (346, 347, 348), (348, 347, 349), (348, 349, 350), (350, 349, 351), (350, 351, 352), (352, 351, 353), (352, 353, 354), (354, 353, 355), (354, 355, 356), (356, 355, 357), (356, 357, 358), (358, 357, 359), (358, 359, 288), (288, 359, 289), (296, 293, 291), (291, 289, 360), (360, 289, 359), (360, 359, 361), (361, 359, 357), (361, 357, 362), (362, 357, 355), (362, 355, 363), (363, 355, 353), (363, 353, 364), (364, 353, 351), (364, 351, 365), (365, 351, 349), (365, 349, 366), (366, 349, 347), (366, 347, 367), (367, 347, 345), (367, 345, 368), (368, 345, 343), (368, 343, 369), (369, 343, 341), (369, 341, 370), (370, 341, 339), (370, 339, 371), (371, 339, 337), (371, 337, 372), (372, 337, 335), (372, 335, 373), (373, 335, 333), (373, 333, 374), (374, 333, 331), (374, 331, 327), (327, 331, 328), (298, 296, 360), (360, 296, 291), (298, 360, 361), (300, 298, 361), (300, 361, 362), (302, 300, 362), (302, 362, 363), (304, 302, 363), (304, 363, 364), (306, 304, 364), (306, 364, 365), (308, 306, 365), (308, 365, 366), (310, 308, 366), (310, 366, 367), (312, 310, 367), (312, 367, 368), (314, 312, 368), (314, 368, 369), (316, 314, 369), (316, 369, 370), (318, 316, 370), (318, 370, 371), (320, 318, 371), (320, 371, 372), (322, 320, 372), (322, 372, 373), (324, 322, 373), (324, 373, 374), (326, 324, 374), (326, 374, 327), (375, 290, 376), (376, 290, 292), (377, 378, 379), (379, 378, 380), (379, 380, 381), (381, 380, 382), (382, 380, 383), (383, 380, 384), (383, 384, 385), (385, 384, 386), (385, 386, 387), (387, 386, 388), (387, 388, 389), (389, 388, 390), (389, 390, 391), (391, 390, 392), (391, 392, 393), (393, 392, 394), (393, 394, 395), (395, 394, 396), (395, 396, 397), (397, 396, 398), (397, 398, 399), (399, 398, 400), (399, 400, 401), (401, 400, 402), (401, 402, 403), (403, 402, 404), (403, 404, 405), (405, 404, 406), (405, 406, 407), (407, 406, 408), (407, 408, 376), (376, 408, 409), (376, 409, 375), (375, 409, 410), (410, 409, 411), (411, 409, 412), (411, 412, 413), (413, 412, 414), (413, 414, 415), (415, 414, 416), (415, 416, 417), (417, 416, 418), (417, 418, 419), (419, 418, 420), (419, 420, 421), (421, 420, 422), (421, 422, 423), (423, 422, 424), (423, 424, 425), (425, 424, 426), (425, 426, 427), (427, 426, 428), (427, 428, 429), (429, 428, 430), (429, 430, 431), (431, 430, 432), (431, 432, 433), (433, 432, 434), (433, 434, 377), (377, 434, 378), (384, 380, 378), (384, 378, 434), (386, 384, 434), (386, 434, 432), (388, 386, 432), (388, 432, 430), (390, 388, 430), (390, 430, 428), (392, 390, 428), (392, 428, 426), (394, 392, 426), (394, 426, 424), (396, 394, 424), (396, 424, 422), (398, 396, 422), (398, 422, 420), (400, 398, 420), (400, 420, 418), (402, 400, 418), (402, 418, 416), (404, 402, 416), (404, 416, 414), (406, 404, 414), (406, 414, 412), (408, 406, 412), (408, 412, 409), (435, 436, 437), (437, 436, 438), (437, 438, 439), (439, 438, 440), (439, 440, 441), (441, 440, 442), (441, 442, 443), (443, 442, 444), (443, 444, 445), (445, 444, 446), (445, 446, 447), (447, 446, 448), (447, 448, 449), (449, 448, 450), (449, 450, 451), (451, 450, 452), (451, 452, 453), (453, 452, 454), (453, 454, 381), (381, 454, 379), (455, 456, 457), (457, 456, 458), (457, 458, 459), (459, 458, 460), (460, 458, 461), (461, 458, 462), (461, 462, 463), (463, 462, 464), (463, 464, 465), (465, 464, 466), (465, 466, 467), (467, 466, 468), (467, 468, 469), (469, 468, 470), (469, 470, 471), (471, 470, 472), (471, 472, 473), (473, 472, 474), (473, 474, 475), (475, 474, 476), (475, 476, 477), (477, 476, 478), (477, 478, 479), (479, 478, 480), (479, 480, 481), (481, 480, 482), (481, 482, 483), (483, 482, 484), (483, 484, 485), (485, 484, 486), (485, 486, 487), (487, 486, 488), (487, 488, 489), (489, 488, 490), (489, 490, 491), (491, 490, 492), (491, 492, 493), (493, 492, 494), (493, 494, 495), (495, 494, 496), (495, 496, 497), (497, 496, 498), (497, 498, 499), (499, 498, 500), (499, 500, 501), (501, 500, 502), (501, 502, 503), (503, 502, 504), (503, 504, 505), (505, 504, 506), (505, 506, 507), (507, 506, 508), (507, 508, 509), (509, 508, 510), (509, 510, 511), (511, 510, 512), (511, 512, 513), (513, 512, 514), (513, 514, 515), (515, 514, 516), (515, 516, 517), (517, 516, 518), (517, 518, 519), (519, 518, 520), (519, 520, 521), (521, 520, 522), (521, 522, 523), (523, 522, 524), (523, 524, 525), (525, 524, 526), (525, 526, 527), (527, 526, 528), (527, 528, 529), (529, 528, 530), (529, 530, 531), (531, 530, 532), (531, 532, 533), (533, 532, 534), (533, 534, 535), (535, 534, 536), (535, 536, 537), (537, 536, 538), (537, 538, 539), (539, 538, 540), (539, 540, 541), (541, 540, 542), (541, 542, 543), (543, 542, 544), (543, 544, 545), (545, 544, 546), (545, 546, 547), (547, 546, 548), (547, 548, 549), (549, 548, 550), (549, 550, 551), (551, 550, 552), (551, 552, 553), (553, 552, 554), (553, 554, 435), (435, 554, 555), (435, 555, 436), (436, 555, 556), (556, 555, 557), (557, 555, 558), (557, 558, 559), (559, 558, 560), (559, 560, 561), (561, 560, 562), (561, 562, 563), (563, 562, 564), (563, 564, 565), (565, 564, 566), (565, 566, 567), (567, 566, 568), (567, 568, 569), (569, 568, 570), (569, 570, 571), (571, 570, 572), (571, 572, 573), (573, 572, 574), (573, 574, 575), (575, 574, 576), (575, 576, 577), (577, 576, 578), (577, 578, 579), (579, 578, 580), (579, 580, 581), (581, 580, 582), (581, 582, 583), (583, 582, 584), (583, 584, 585), (585, 584, 586), (585, 586, 587), (587, 586, 588), (587, 588, 589), (589, 588, 590), (589, 590, 591), (591, 590, 592), (591, 592, 593), (593, 592, 594), (593, 594, 595), (595, 594, 596), (595, 596, 597), (597, 596, 598), (597, 598, 599), (599, 598, 600), (599, 600, 601), (601, 600, 602), (601, 602, 603), (603, 602, 604), (603, 604, 605), (605, 604, 606), (605, 606, 607), (607, 606, 608), (607, 608, 609), (609, 608, 610), (609, 610, 611), (611, 610, 612), (611, 612, 613), (613, 612, 614), (613, 614, 615), (615, 614, 616), (615, 616, 617), (617, 616, 618), (617, 618, 619), (619, 618, 620), (619, 620, 621), (621, 620, 622), (621, 622, 623), (623, 622, 624), (623, 624, 625), (625, 624, 626), (625, 626, 627), (627, 626, 628), (627, 628, 629), (629, 628, 630), (629, 630, 631), (631, 630, 632), (631, 632, 633), (633, 632, 634), (633, 634, 635), (635, 634, 636), (635, 636, 637), (637, 636, 638), (637, 638, 639), (639, 638, 640), (639, 640, 641), (641, 640, 642), (641, 642, 643), (643, 642, 644), (643, 644, 645), (645, 644, 646), (645, 646, 647), (647, 646, 648), (647, 648, 455), (455, 648, 456), (462, 458, 456), (462, 456, 648), (464, 462, 648), (464, 648, 646), (466, 464, 646), (466, 646, 644), (468, 466, 644), (468, 644, 642), (470, 468, 642), (470, 642, 640), (472, 470, 640), (472, 640, 638), (474, 472, 638), (474, 638, 636), (476, 474, 636), (476, 636, 634), (478, 476, 634), (478, 634, 632), (480, 478, 632), (480, 632, 630), (482, 480, 630), (482, 630, 628), (484, 482, 628), (484, 628, 626), (486, 484, 626), (486, 626, 624), (488, 486, 624), (488, 624, 622), (490, 488, 622), (490, 622, 620), (492, 490, 620), (492, 620, 618), (494, 492, 618), (494, 618, 616), (496, 494, 616), (496, 616, 614), (498, 496, 614), (498, 614, 612), (500, 498, 612), (500, 612, 610), (502, 500, 610), (502, 610, 608), (504, 502, 608), (504, 608, 606), (506, 504, 606), (506, 606, 604), (508, 506, 604), (508, 604, 602), (510, 508, 602), (510, 602, 600), (512, 510, 600), (512, 600, 598), (514, 512, 598), (514, 598, 596), (516, 514, 596), (516, 596, 594), (518, 516, 594), (518, 594, 592), (520, 518, 592), (520, 592, 590), (522, 520, 590), (522, 590, 588), (524, 522, 588), (524, 588, 586), (526, 524, 586), (526, 586, 584), (528, 526, 584), (528, 584, 582), (530, 528, 582), (530, 582, 580), (532, 530, 580), (532, 580, 578), (534, 532, 578), (534, 578, 576), (536, 534, 576), (536, 576, 574), (538, 536, 574), (538, 574, 572), (540, 538, 572), (540, 572, 570), (542, 540, 570), (542, 570, 568), (544, 542, 568), (544, 568, 566), (546, 544, 566), (546, 566, 564), (548, 546, 564), (548, 564, 562), (550, 548, 562), (550, 562, 560), (552, 550, 560), (552, 560, 558), (554, 552, 558), (554, 558, 555), (649, 650, 651), (651, 650, 652), (651, 652, 653), (653, 652, 654), (653, 654, 655), (655, 654, 656), (655, 656, 657), (657, 656, 658), (657, 658, 659), (659, 658, 660), (659, 660, 661), (661, 660, 662), (661, 662, 663), (663, 662, 664), (663, 664, 665), (665, 664, 666), (665, 666, 457), (457, 459, 665), (665, 459, 667), (665, 667, 663), (663, 667, 668), (663, 668, 661), (661, 668, 669), (661, 669, 659), (659, 669, 670), (659, 670, 657), (657, 670, 671), (657, 671, 655), (655, 671, 672), (655, 672, 653), (653, 672, 673), (653, 673, 651), (651, 673, 674), (651, 674, 649), (675, 650, 676), (676, 650, 649), (677, 678, 181), (181, 678, 679), (181, 679, 680), (680, 679, 681), (680, 681, 682), (682, 681, 683), (683, 681, 684), (683, 684, 685), (685, 684, 686), (685, 686, 687), (687, 686, 688), (687, 688, 689), (689, 688, 690), (689, 690, 691), (691, 690, 676), (676, 690, 692), (676, 692, 693), (693, 692, 694), (693, 694, 695), (695, 694, 696), (696, 694, 697), (696, 697, 698), (698, 697, 699), (698, 699, 700), (700, 699, 701), (700, 701, 702), (702, 701, 678), (702, 678, 677), (695, 703, 693), (693, 703, 676), (703, 675, 676), (682, 704, 680), (680, 704, 181), (704, 183, 181), (679, 678, 705), (705, 678, 701), (705, 701, 706), (706, 701, 699), (706, 699, 707), (707, 699, 697), (707, 697, 708), (708, 697, 694), (708, 694, 692), (684, 681, 705), (705, 681, 679), (684, 705, 706), (686, 684, 706), (686, 706, 707), (688, 686, 707), (688, 707, 708), (690, 688, 708), (690, 708, 692), (4, 523, 2), (2, 523, 525), (2, 525, 435), (435, 525, 553), (553, 525, 527), (553, 527, 551), (551, 527, 529), (551, 529, 549), (549, 529, 531), (549, 531, 547), (547, 531, 533), (547, 533, 545), (545, 533, 535), (545, 535, 543), (543, 535, 537), (543, 537, 541), (541, 537, 539), (523, 4, 521), (521, 4, 6), (521, 6, 519), (519, 6, 8), (519, 8, 10), (519, 10, 517), (517, 10, 12), (517, 12, 14), (517, 14, 515), (515, 14, 16), (515, 16, 513), (513, 16, 18), (513, 18, 20), (513, 20, 511), (511, 20, 22), (511, 22, 509), (509, 22, 24), (509, 24, 26), (28, 499, 26), (26, 499, 501), (26, 501, 503), (28, 30, 499), (499, 30, 32), (499, 32, 34), (34, 36, 499), (499, 36, 38), (499, 38, 497), (497, 38, 475), (497, 475, 495), (495, 475, 491), (495, 491, 493), (38, 40, 475), (475, 40, 42), (475, 42, 44), (44, 46, 475), (475, 46, 48), (475, 48, 50), (50, 52, 475), (475, 52, 54), (475, 54, 56), (58, 667, 56), (56, 667, 459), (56, 459, 460), (667, 58, 668), (668, 58, 60), (668, 60, 62), (668, 62, 669), (669, 62, 64), (669, 64, 435), (435, 64, 66), (435, 66, 68), (68, 70, 435), (435, 70, 0), (435, 0, 2), (182, 183, 381), (381, 183, 704), (381, 704, 682), (682, 683, 381), (381, 683, 671), (381, 671, 453), (453, 671, 451), (451, 671, 449), (449, 671, 447), (447, 671, 445), (445, 671, 670), (445, 670, 443), (443, 670, 441), (441, 670, 439), (439, 670, 437), (437, 670, 435), (435, 670, 669), (671, 683, 672), (672, 683, 685), (672, 685, 687), (672, 687, 673), (673, 687, 689), (673, 689, 674), (674, 689, 691), (674, 691, 676), (676, 649, 674), (460, 461, 56), (56, 461, 463), (56, 463, 465), (465, 467, 56), (56, 467, 469), (56, 469, 471), (471, 473, 56), (56, 473, 475), (475, 477, 491), (491, 477, 489), (489, 477, 479), (489, 479, 487), (487, 479, 481), (487, 481, 485), (485, 481, 483), (503, 505, 26), (26, 505, 507), (26, 507, 509), (182, 381, 376), (376, 381, 382), (376, 382, 407), (407, 382, 383), (407, 383, 405), (405, 383, 385), (405, 385, 403), (403, 385, 387), (403, 387, 401), (401, 387, 389), (401, 389, 399), (399, 389, 391), (399, 391, 397), (397, 391, 393), (397, 393, 395), (292, 309, 376), (376, 309, 311), (376, 311, 313), (294, 297, 292), (292, 297, 299), (292, 299, 301), (294, 295, 297), (301, 303, 292), (292, 303, 305), (292, 305, 307), (307, 309, 292), (313, 315, 376), (376, 315, 317), (376, 317, 319), (319, 321, 376), (376, 321, 323), (376, 323, 325), (325, 287, 376), (376, 287, 211), (376, 211, 213), (248, 207, 287), (287, 207, 209), (287, 209, 211), (249, 201, 248), (248, 201, 203), (248, 203, 205), (249, 250, 201), (201, 250, 252), (201, 252, 254), (254, 256, 201), (201, 256, 258), (201, 258, 260), (260, 262, 201), (201, 262, 266), (201, 266, 199), (199, 266, 197), (197, 266, 196), (196, 266, 194), (194, 266, 243), (262, 264, 266), (205, 207, 248), (213, 184, 376), (376, 184, 186), (376, 186, 188), (188, 182, 376), (76, 436, 74), (74, 436, 583), (74, 583, 585), (76, 78, 436), (436, 78, 80), (436, 80, 82), (82, 84, 436), (436, 84, 662), (436, 662, 660), (84, 86, 662), (662, 86, 664), (664, 86, 88), (664, 88, 90), (664, 90, 666), (666, 90, 92), (666, 92, 457), (457, 92, 455), (455, 92, 647), (647, 92, 645), (645, 92, 643), (643, 92, 641), (641, 92, 639), (639, 92, 637), (637, 92, 635), (635, 92, 633), (633, 92, 94), (633, 94, 96), (96, 98, 633), (633, 98, 100), (633, 100, 102), (102, 104, 633), (633, 104, 106), (633, 106, 108), (108, 110, 633), (633, 110, 613), (633, 613, 615), (110, 112, 613), (613, 112, 114), (613, 114, 116), (116, 118, 613), (613, 118, 120), (613, 120, 611), (611, 120, 122), (611, 122, 609), (609, 122, 607), (607, 122, 605), (605, 122, 603), (603, 122, 601), (601, 122, 599), (599, 122, 124), (599, 124, 126), (599, 126, 597), (597, 126, 128), (597, 128, 595), (595, 128, 130), (595, 130, 132), (595, 132, 593), (593, 132, 134), (593, 134, 591), (591, 134, 136), (591, 136, 138), (591, 138, 589), (589, 138, 140), (589, 140, 142), (589, 142, 587), (587, 142, 72), (587, 72, 585), (585, 72, 74), (650, 675, 652), (652, 675, 703), (652, 703, 695), (652, 695, 654), (654, 695, 696), (654, 696, 656), (656, 696, 698), (656, 698, 700), (702, 379, 700), (700, 379, 658), (700, 658, 656), (702, 677, 379), (379, 677, 181), (379, 181, 180), (379, 180, 375), (375, 180, 189), (375, 189, 187), (187, 185, 375), (375, 185, 217), (375, 217, 218), (375, 218, 286), (286, 218, 220), (286, 220, 222), (286, 222, 246), (246, 222, 224), (246, 224, 226), (226, 228, 246), (246, 228, 244), (244, 228, 284), (284, 228, 282), (282, 228, 280), (280, 228, 278), (278, 228, 276), (276, 228, 274), (274, 228, 272), (272, 228, 269), (272, 269, 270), (228, 230, 269), (269, 230, 232), (269, 232, 190), (190, 192, 269), (269, 192, 242), (286, 329, 375), (375, 329, 330), (375, 330, 332), (332, 334, 375), (375, 334, 336), (375, 336, 338), (338, 340, 375), (375, 340, 342), (375, 342, 344), (375, 344, 290), (290, 344, 346), (290, 346, 348), (348, 350, 290), (290, 350, 352), (290, 352, 354), (354, 356, 290), (290, 356, 288), (288, 356, 358), (379, 375, 377), (377, 375, 410), (377, 410, 433), (433, 410, 411), (433, 411, 431), (431, 411, 413), (431, 413, 429), (429, 413, 415), (429, 415, 427), (427, 415, 417), (427, 417, 425), (425, 417, 419), (425, 419, 423), (423, 419, 421), (379, 454, 658), (658, 454, 452), (658, 452, 450), (450, 448, 658), (658, 448, 446), (658, 446, 660), (660, 446, 444), (660, 444, 442), (442, 440, 660), (660, 440, 438), (660, 438, 436), (436, 556, 583), (583, 556, 581), (581, 556, 557), (581, 557, 579), (579, 557, 559), (579, 559, 577), (577, 559, 561), (577, 561, 575), (575, 561, 563), (575, 563, 573), (573, 563, 565), (573, 565, 571), (571, 565, 567), (571, 567, 569), (615, 617, 633), (633, 617, 631), (631, 617, 619), (631, 619, 629), (629, 619, 621), (629, 621, 627), (627, 621, 623), (627, 623, 625)])
me_fluke___rugged_box___latch___130x185x65_50.update()

# ---- objects
ob_cylinder = bpy.data.objects.new('Cylinder', me_cylinder)
ob_cylinder_001 = bpy.data.objects.new('Cylinder.001', me_cylinder_001)
ob_latch = bpy.data.objects.new('latch', me_fluke___rugged_box___latch___130x185x65_50)

# ---- transforms, parenting, visibility, modifiers, constraints
ob_cylinder.location = (83.87, 32.99, 4.234)
ob_cylinder.scale = (1.0, 1.0, 10.0)
ob_cylinder.lock_location = (False, False, True)
ob_cylinder.display_type = 'BOUNDS'
ob_cylinder_001.location = (83.83, 24.18, 4.234)
ob_cylinder_001.scale = (1.0, 1.0, 10.0)
ob_cylinder_001.lock_location = (False, False, True)
ob_cylinder_001.display_type = 'BOUNDS'
ob_latch.location = (0.0, 0.0, 0.0)
ob_latch.scale = (0.55, 0.55, 0.5496)
_m = ob_latch.modifiers.new('Boolean', 'BOOLEAN')
_m.object = ob_cylinder
_m = ob_latch.modifiers.new('Boolean.001', 'BOOLEAN')
_m.object = ob_cylinder_001

# ---- collection membership
col_collection.objects.link(ob_cylinder)
col_collection.objects.link(ob_cylinder_001)
col_collection_2.objects.link(ob_latch)

# ---- scene / render settings (as saved in the file)
scene.frame_start = 1; scene.frame_end = 250; scene.frame_set(1)
scene.render.engine = 'BLENDER_EEVEE_NEXT'
bpy.context.view_layer.update()

# ---- added for rendering (the .blend has no active camera and no usable light): camera, sun
cam_auto = bpy.data.cameras.new('AutoCamera')
cam_auto.lens = 50.0
cam_auto.sensor_width = 36.0
cam_auto.clip_end = 1000.0
ob_auto_camera = bpy.data.objects.new('AutoCamera', cam_auto)
scene.collection.objects.link(ob_auto_camera)
ob_auto_camera.location = (108.403, -3.04267, 24.0325)
ob_auto_camera.rotation_euler = (1.09748, -7.21219e-08, 0.694738)
scene.camera = ob_auto_camera
light_auto_sun = bpy.data.lights.new('AutoSun', 'SUN')
light_auto_sun.energy = 3.0
light_auto_sun.angle = 0.0523599
ob_auto_sun = bpy.data.objects.new('AutoSun', light_auto_sun)
scene.collection.objects.link(ob_auto_sun)
ob_auto_sun.rotation_euler = (0.872665, 0.174533, 0.523599)
bpy.context.view_layer.update()
